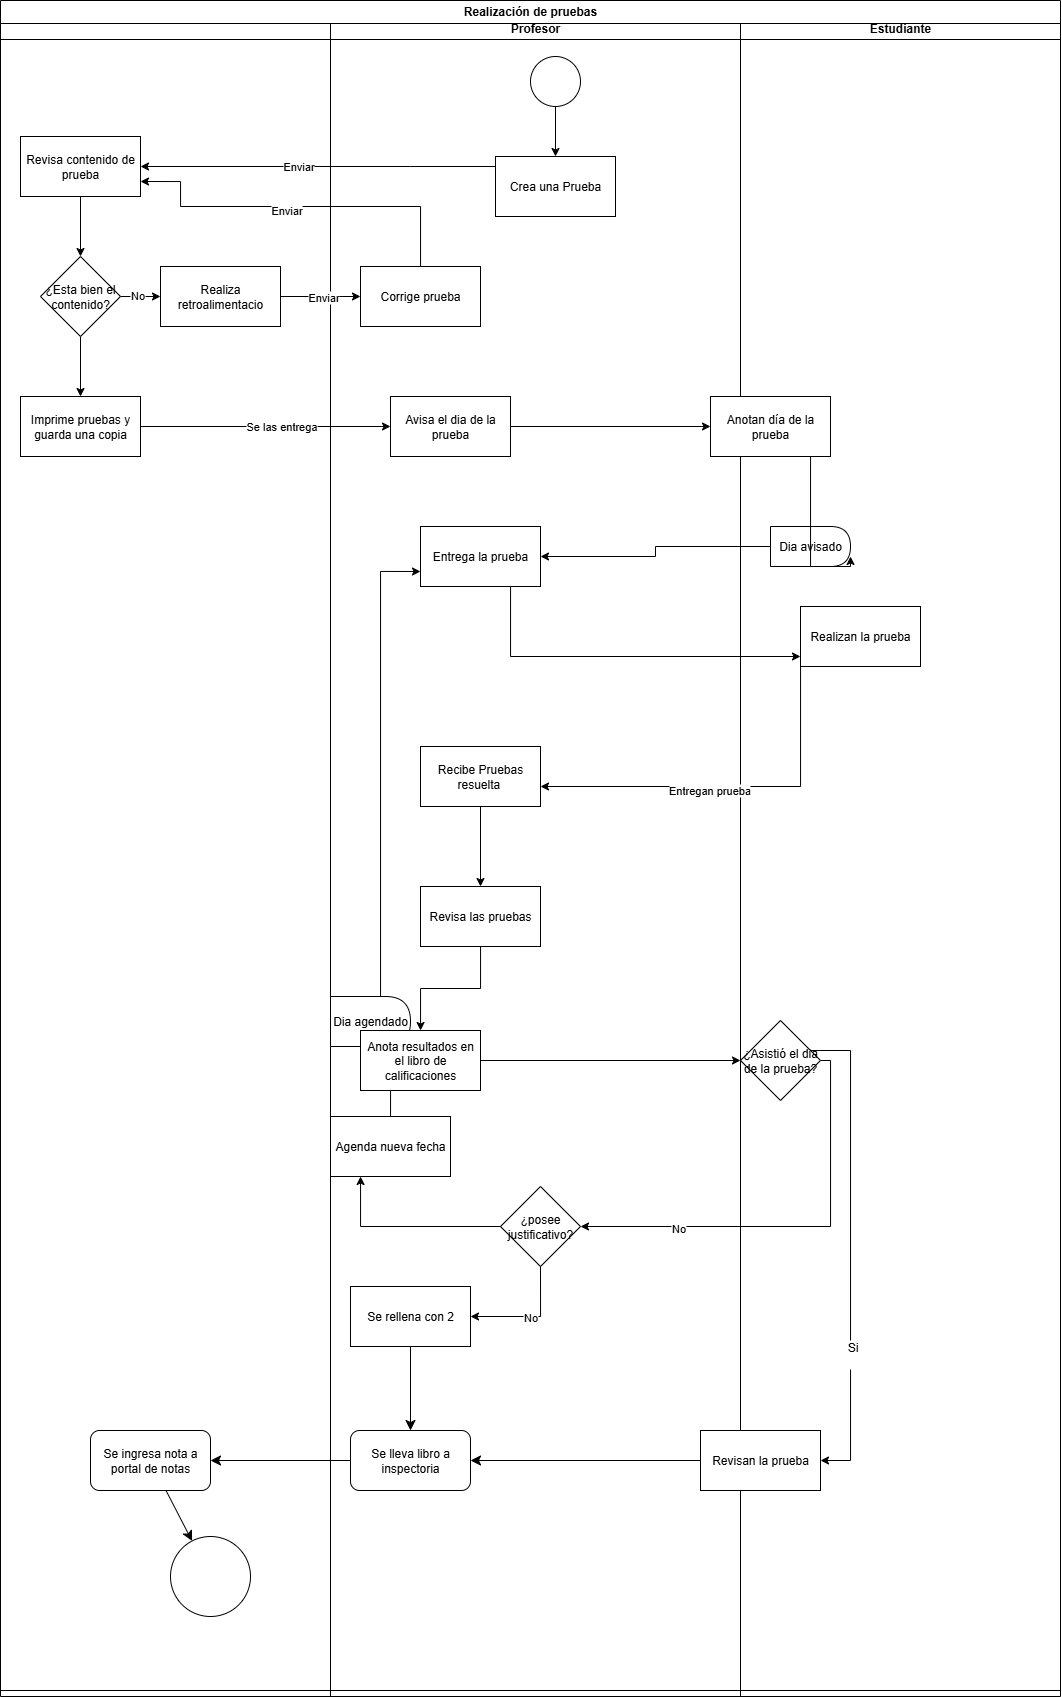

The diagram above was exported from draw.io. Its source (the exported page's mxGraphModel, read from the mxfile embedded in the PNG):
<mxGraphModel dx="1305" dy="622" grid="1" gridSize="10" guides="1" tooltips="1" connect="1" arrows="1" fold="1" page="1" pageScale="1" pageWidth="827" pageHeight="1169" math="0" shadow="0">
  <root>
    <mxCell id="0" />
    <mxCell id="1" parent="0" />
    <mxCell id="c2cFoBvyMKAz0s4h_yEZ-1" value="UTP" style="swimlane;whiteSpace=wrap;html=1;" parent="1" vertex="1">
      <mxGeometry x="110" y="80" width="740" height="1680" as="geometry" />
    </mxCell>
    <mxCell id="c2cFoBvyMKAz0s4h_yEZ-12" style="edgeStyle=orthogonalEdgeStyle;rounded=0;orthogonalLoop=1;jettySize=auto;html=1;entryX=0.5;entryY=0;entryDx=0;entryDy=0;" parent="c2cFoBvyMKAz0s4h_yEZ-1" source="c2cFoBvyMKAz0s4h_yEZ-7" target="c2cFoBvyMKAz0s4h_yEZ-8" edge="1">
      <mxGeometry relative="1" as="geometry" />
    </mxCell>
    <mxCell id="c2cFoBvyMKAz0s4h_yEZ-7" value="Revisa contenido de prueba" style="rounded=0;whiteSpace=wrap;html=1;" parent="c2cFoBvyMKAz0s4h_yEZ-1" vertex="1">
      <mxGeometry x="20" y="120" width="120" height="60" as="geometry" />
    </mxCell>
    <mxCell id="c2cFoBvyMKAz0s4h_yEZ-13" style="edgeStyle=orthogonalEdgeStyle;rounded=0;orthogonalLoop=1;jettySize=auto;html=1;" parent="c2cFoBvyMKAz0s4h_yEZ-1" source="c2cFoBvyMKAz0s4h_yEZ-8" target="c2cFoBvyMKAz0s4h_yEZ-9" edge="1">
      <mxGeometry relative="1" as="geometry" />
    </mxCell>
    <mxCell id="c2cFoBvyMKAz0s4h_yEZ-19" value="No" style="edgeLabel;html=1;align=center;verticalAlign=middle;resizable=0;points=[];" parent="c2cFoBvyMKAz0s4h_yEZ-13" connectable="0" vertex="1">
      <mxGeometry x="-0.1711" y="2" relative="1" as="geometry">
        <mxPoint as="offset" />
      </mxGeometry>
    </mxCell>
    <mxCell id="c2cFoBvyMKAz0s4h_yEZ-24" value="" style="edgeStyle=orthogonalEdgeStyle;rounded=0;orthogonalLoop=1;jettySize=auto;html=1;" parent="c2cFoBvyMKAz0s4h_yEZ-1" source="c2cFoBvyMKAz0s4h_yEZ-8" target="c2cFoBvyMKAz0s4h_yEZ-23" edge="1">
      <mxGeometry relative="1" as="geometry" />
    </mxCell>
    <mxCell id="c2cFoBvyMKAz0s4h_yEZ-8" value="¿Esta bien el contenido?" style="rhombus;whiteSpace=wrap;html=1;" parent="c2cFoBvyMKAz0s4h_yEZ-1" vertex="1">
      <mxGeometry x="40" y="240" width="80" height="80" as="geometry" />
    </mxCell>
    <mxCell id="c2cFoBvyMKAz0s4h_yEZ-9" value="Realiza retroalimentacio" style="rounded=0;whiteSpace=wrap;html=1;" parent="c2cFoBvyMKAz0s4h_yEZ-1" vertex="1">
      <mxGeometry x="160" y="250" width="120" height="60" as="geometry" />
    </mxCell>
    <mxCell id="c2cFoBvyMKAz0s4h_yEZ-23" value="Imprime pruebas y guarda una copia" style="whiteSpace=wrap;html=1;" parent="c2cFoBvyMKAz0s4h_yEZ-1" vertex="1">
      <mxGeometry x="20" y="380" width="120" height="60" as="geometry" />
    </mxCell>
    <mxCell id="c2cFoBvyMKAz0s4h_yEZ-2" value="Profesor" style="swimlane;whiteSpace=wrap;html=1;startSize=23;" parent="c2cFoBvyMKAz0s4h_yEZ-1" vertex="1">
      <mxGeometry x="330" width="410" height="1680" as="geometry" />
    </mxCell>
    <mxCell id="c2cFoBvyMKAz0s4h_yEZ-6" style="edgeStyle=orthogonalEdgeStyle;rounded=0;orthogonalLoop=1;jettySize=auto;html=1;" parent="c2cFoBvyMKAz0s4h_yEZ-2" source="c2cFoBvyMKAz0s4h_yEZ-4" target="c2cFoBvyMKAz0s4h_yEZ-5" edge="1">
      <mxGeometry relative="1" as="geometry" />
    </mxCell>
    <mxCell id="c2cFoBvyMKAz0s4h_yEZ-4" value="" style="ellipse;whiteSpace=wrap;html=1;aspect=fixed;" parent="c2cFoBvyMKAz0s4h_yEZ-2" vertex="1">
      <mxGeometry x="200" y="40" width="50" height="50" as="geometry" />
    </mxCell>
    <mxCell id="c2cFoBvyMKAz0s4h_yEZ-5" value="Crea una Prueba" style="rounded=0;whiteSpace=wrap;html=1;" parent="c2cFoBvyMKAz0s4h_yEZ-2" vertex="1">
      <mxGeometry x="165" y="140" width="120" height="60" as="geometry" />
    </mxCell>
    <mxCell id="c2cFoBvyMKAz0s4h_yEZ-10" value="Corrige prueba" style="rounded=0;whiteSpace=wrap;html=1;" parent="c2cFoBvyMKAz0s4h_yEZ-2" vertex="1">
      <mxGeometry x="30" y="250" width="120" height="60" as="geometry" />
    </mxCell>
    <mxCell id="c2cFoBvyMKAz0s4h_yEZ-25" value="Avisa el dia de la prueba" style="whiteSpace=wrap;html=1;" parent="c2cFoBvyMKAz0s4h_yEZ-2" vertex="1">
      <mxGeometry x="60" y="380" width="120" height="60" as="geometry" />
    </mxCell>
    <mxCell id="c2cFoBvyMKAz0s4h_yEZ-38" value="Entrega la prueba" style="rounded=0;whiteSpace=wrap;html=1;" parent="c2cFoBvyMKAz0s4h_yEZ-2" vertex="1">
      <mxGeometry x="90" y="510" width="120" height="60" as="geometry" />
    </mxCell>
    <mxCell id="c2cFoBvyMKAz0s4h_yEZ-49" value="" style="edgeStyle=orthogonalEdgeStyle;rounded=0;orthogonalLoop=1;jettySize=auto;html=1;" parent="c2cFoBvyMKAz0s4h_yEZ-2" source="c2cFoBvyMKAz0s4h_yEZ-41" target="c2cFoBvyMKAz0s4h_yEZ-48" edge="1">
      <mxGeometry relative="1" as="geometry" />
    </mxCell>
    <mxCell id="c2cFoBvyMKAz0s4h_yEZ-41" value="Recibe Pruebas resuelta&amp;nbsp;" style="whiteSpace=wrap;html=1;rounded=0;" parent="c2cFoBvyMKAz0s4h_yEZ-2" vertex="1">
      <mxGeometry x="90" y="730" width="120" height="60" as="geometry" />
    </mxCell>
    <mxCell id="c2cFoBvyMKAz0s4h_yEZ-48" value="Revisa las pruebas" style="whiteSpace=wrap;html=1;rounded=0;" parent="c2cFoBvyMKAz0s4h_yEZ-2" vertex="1">
      <mxGeometry x="90" y="870" width="120" height="60" as="geometry" />
    </mxCell>
    <mxCell id="c2cFoBvyMKAz0s4h_yEZ-64" value="¿posee justificativo?" style="rhombus;whiteSpace=wrap;html=1;" parent="c2cFoBvyMKAz0s4h_yEZ-2" vertex="1">
      <mxGeometry x="170" y="1170" width="80" height="80" as="geometry" />
    </mxCell>
    <mxCell id="c2cFoBvyMKAz0s4h_yEZ-72" style="edgeStyle=orthogonalEdgeStyle;rounded=0;orthogonalLoop=1;jettySize=auto;html=1;entryX=0.5;entryY=1;entryDx=0;entryDy=0;" parent="c2cFoBvyMKAz0s4h_yEZ-2" source="c2cFoBvyMKAz0s4h_yEZ-70" target="c2cFoBvyMKAz0s4h_yEZ-71" edge="1">
      <mxGeometry relative="1" as="geometry">
        <mxPoint x="50" y="1049.9999999999998" as="targetPoint" />
      </mxGeometry>
    </mxCell>
    <mxCell id="c2cFoBvyMKAz0s4h_yEZ-70" value="Agenda nueva fecha" style="rounded=0;whiteSpace=wrap;html=1;" parent="c2cFoBvyMKAz0s4h_yEZ-2" vertex="1">
      <mxGeometry y="1099.9971602957585" width="120" height="60" as="geometry" />
    </mxCell>
    <mxCell id="c2cFoBvyMKAz0s4h_yEZ-69" style="edgeStyle=orthogonalEdgeStyle;rounded=0;orthogonalLoop=1;jettySize=auto;html=1;" parent="c2cFoBvyMKAz0s4h_yEZ-2" source="c2cFoBvyMKAz0s4h_yEZ-64" target="c2cFoBvyMKAz0s4h_yEZ-70" edge="1">
      <mxGeometry relative="1" as="geometry">
        <mxPoint x="40" y="978.8571602957586" as="targetPoint" />
        <Array as="points">
          <mxPoint x="30" y="1210" />
        </Array>
      </mxGeometry>
    </mxCell>
    <mxCell id="c2cFoBvyMKAz0s4h_yEZ-73" style="edgeStyle=orthogonalEdgeStyle;rounded=0;orthogonalLoop=1;jettySize=auto;html=1;entryX=0;entryY=0.75;entryDx=0;entryDy=0;" parent="c2cFoBvyMKAz0s4h_yEZ-2" source="c2cFoBvyMKAz0s4h_yEZ-71" target="c2cFoBvyMKAz0s4h_yEZ-38" edge="1">
      <mxGeometry relative="1" as="geometry">
        <Array as="points">
          <mxPoint x="50" y="555" />
        </Array>
      </mxGeometry>
    </mxCell>
    <mxCell id="c2cFoBvyMKAz0s4h_yEZ-71" value="Dia agendado" style="shape=delay;whiteSpace=wrap;html=1;" parent="c2cFoBvyMKAz0s4h_yEZ-2" vertex="1">
      <mxGeometry y="980" width="80" height="50" as="geometry" />
    </mxCell>
    <mxCell id="c2cFoBvyMKAz0s4h_yEZ-11" style="edgeStyle=orthogonalEdgeStyle;rounded=0;orthogonalLoop=1;jettySize=auto;html=1;entryX=1;entryY=0.5;entryDx=0;entryDy=0;" parent="c2cFoBvyMKAz0s4h_yEZ-1" source="c2cFoBvyMKAz0s4h_yEZ-5" target="c2cFoBvyMKAz0s4h_yEZ-7" edge="1">
      <mxGeometry relative="1" as="geometry">
        <Array as="points">
          <mxPoint x="410" y="150" />
          <mxPoint x="410" y="150" />
        </Array>
      </mxGeometry>
    </mxCell>
    <mxCell id="c2cFoBvyMKAz0s4h_yEZ-16" value="Enviar" style="edgeLabel;html=1;align=center;verticalAlign=middle;resizable=0;points=[];" parent="c2cFoBvyMKAz0s4h_yEZ-11" connectable="0" vertex="1">
      <mxGeometry x="0.1132" y="-1" relative="1" as="geometry">
        <mxPoint as="offset" />
      </mxGeometry>
    </mxCell>
    <mxCell id="c2cFoBvyMKAz0s4h_yEZ-14" style="edgeStyle=orthogonalEdgeStyle;rounded=0;orthogonalLoop=1;jettySize=auto;html=1;entryX=0;entryY=0.5;entryDx=0;entryDy=0;" parent="c2cFoBvyMKAz0s4h_yEZ-1" source="c2cFoBvyMKAz0s4h_yEZ-9" target="c2cFoBvyMKAz0s4h_yEZ-10" edge="1">
      <mxGeometry relative="1" as="geometry" />
    </mxCell>
    <mxCell id="c2cFoBvyMKAz0s4h_yEZ-20" value="Enviar" style="edgeLabel;html=1;align=center;verticalAlign=middle;resizable=0;points=[];" parent="c2cFoBvyMKAz0s4h_yEZ-14" connectable="0" vertex="1">
      <mxGeometry x="0.0468" relative="1" as="geometry">
        <mxPoint as="offset" />
      </mxGeometry>
    </mxCell>
    <mxCell id="c2cFoBvyMKAz0s4h_yEZ-15" style="edgeStyle=orthogonalEdgeStyle;rounded=0;orthogonalLoop=1;jettySize=auto;html=1;entryX=1;entryY=0.75;entryDx=0;entryDy=0;" parent="c2cFoBvyMKAz0s4h_yEZ-1" source="c2cFoBvyMKAz0s4h_yEZ-10" target="c2cFoBvyMKAz0s4h_yEZ-7" edge="1">
      <mxGeometry relative="1" as="geometry">
        <Array as="points">
          <mxPoint x="420" y="190" />
          <mxPoint x="180" y="190" />
          <mxPoint x="180" y="165" />
        </Array>
      </mxGeometry>
    </mxCell>
    <mxCell id="c2cFoBvyMKAz0s4h_yEZ-17" value="Enviar" style="edgeLabel;html=1;align=center;verticalAlign=middle;resizable=0;points=[];" parent="c2cFoBvyMKAz0s4h_yEZ-15" connectable="0" vertex="1">
      <mxGeometry x="0.0688" y="3" relative="1" as="geometry">
        <mxPoint as="offset" />
      </mxGeometry>
    </mxCell>
    <mxCell id="c2cFoBvyMKAz0s4h_yEZ-26" value="" style="edgeStyle=orthogonalEdgeStyle;rounded=0;orthogonalLoop=1;jettySize=auto;html=1;" parent="c2cFoBvyMKAz0s4h_yEZ-1" source="c2cFoBvyMKAz0s4h_yEZ-23" target="c2cFoBvyMKAz0s4h_yEZ-25" edge="1">
      <mxGeometry relative="1" as="geometry" />
    </mxCell>
    <mxCell id="c2cFoBvyMKAz0s4h_yEZ-27" value="Se las entrega" style="edgeLabel;html=1;align=center;verticalAlign=middle;resizable=0;points=[];" parent="c2cFoBvyMKAz0s4h_yEZ-26" connectable="0" vertex="1">
      <mxGeometry x="0.1202" y="1" relative="1" as="geometry">
        <mxPoint as="offset" />
      </mxGeometry>
    </mxCell>
    <mxCell id="c2cFoBvyMKAz0s4h_yEZ-3" value="Estudiante" style="swimlane;whiteSpace=wrap;html=1;" parent="1" vertex="1">
      <mxGeometry x="850" y="80" width="320" height="1680" as="geometry" />
    </mxCell>
    <mxCell id="c2cFoBvyMKAz0s4h_yEZ-33" value="Dia avisado" style="shape=delay;whiteSpace=wrap;html=1;" parent="c2cFoBvyMKAz0s4h_yEZ-3" vertex="1">
      <mxGeometry x="30" y="510" width="80" height="40" as="geometry" />
    </mxCell>
    <mxCell id="c2cFoBvyMKAz0s4h_yEZ-40" value="Realizan la prueba" style="rounded=0;whiteSpace=wrap;html=1;" parent="c2cFoBvyMKAz0s4h_yEZ-3" vertex="1">
      <mxGeometry x="60" y="590" width="120" height="60" as="geometry" />
    </mxCell>
    <mxCell id="c2cFoBvyMKAz0s4h_yEZ-32" value="" style="edgeStyle=orthogonalEdgeStyle;rounded=0;orthogonalLoop=1;jettySize=auto;html=1;entryX=1;entryY=0.75;entryDx=0;entryDy=0;" parent="1" source="c2cFoBvyMKAz0s4h_yEZ-30" target="c2cFoBvyMKAz0s4h_yEZ-33" edge="1">
      <mxGeometry relative="1" as="geometry">
        <mxPoint x="880" y="600" as="targetPoint" />
        <Array as="points">
          <mxPoint x="920" y="630" />
        </Array>
      </mxGeometry>
    </mxCell>
    <mxCell id="c2cFoBvyMKAz0s4h_yEZ-30" value="Anotan día de la prueba" style="rounded=0;whiteSpace=wrap;html=1;" parent="1" vertex="1">
      <mxGeometry x="820" y="460" width="120" height="60" as="geometry" />
    </mxCell>
    <mxCell id="c2cFoBvyMKAz0s4h_yEZ-29" style="edgeStyle=orthogonalEdgeStyle;rounded=0;orthogonalLoop=1;jettySize=auto;html=1;" parent="1" source="c2cFoBvyMKAz0s4h_yEZ-25" target="c2cFoBvyMKAz0s4h_yEZ-30" edge="1">
      <mxGeometry relative="1" as="geometry">
        <mxPoint x="880" y="490" as="targetPoint" />
      </mxGeometry>
    </mxCell>
    <mxCell id="c2cFoBvyMKAz0s4h_yEZ-35" value="" style="edgeStyle=orthogonalEdgeStyle;rounded=0;orthogonalLoop=1;jettySize=auto;html=1;" parent="1" source="c2cFoBvyMKAz0s4h_yEZ-33" target="c2cFoBvyMKAz0s4h_yEZ-38" edge="1">
      <mxGeometry relative="1" as="geometry">
        <mxPoint x="670" y="620" as="targetPoint" />
      </mxGeometry>
    </mxCell>
    <mxCell id="c2cFoBvyMKAz0s4h_yEZ-39" style="edgeStyle=orthogonalEdgeStyle;rounded=0;orthogonalLoop=1;jettySize=auto;html=1;" parent="1" source="c2cFoBvyMKAz0s4h_yEZ-38" target="c2cFoBvyMKAz0s4h_yEZ-40" edge="1">
      <mxGeometry relative="1" as="geometry">
        <mxPoint x="900" y="770" as="targetPoint" />
        <Array as="points">
          <mxPoint x="620" y="720" />
        </Array>
      </mxGeometry>
    </mxCell>
    <mxCell id="c2cFoBvyMKAz0s4h_yEZ-42" value="" style="edgeStyle=orthogonalEdgeStyle;rounded=0;orthogonalLoop=1;jettySize=auto;html=1;" parent="1" source="c2cFoBvyMKAz0s4h_yEZ-40" target="c2cFoBvyMKAz0s4h_yEZ-41" edge="1">
      <mxGeometry relative="1" as="geometry">
        <Array as="points">
          <mxPoint x="910" y="850" />
        </Array>
      </mxGeometry>
    </mxCell>
    <mxCell id="c2cFoBvyMKAz0s4h_yEZ-43" value="Entregan prueba" style="edgeLabel;html=1;align=center;verticalAlign=middle;resizable=0;points=[];" parent="c2cFoBvyMKAz0s4h_yEZ-42" connectable="0" vertex="1">
      <mxGeometry x="0.1131" y="3" relative="1" as="geometry">
        <mxPoint as="offset" />
      </mxGeometry>
    </mxCell>
    <mxCell id="c2cFoBvyMKAz0s4h_yEZ-67" style="edgeStyle=orthogonalEdgeStyle;rounded=0;orthogonalLoop=1;jettySize=auto;html=1;entryX=1;entryY=0.5;entryDx=0;entryDy=0;" parent="1" source="c2cFoBvyMKAz0s4h_yEZ-47" target="c2cFoBvyMKAz0s4h_yEZ-64" edge="1">
      <mxGeometry relative="1" as="geometry">
        <Array as="points">
          <mxPoint x="940" y="1290" />
        </Array>
      </mxGeometry>
    </mxCell>
    <mxCell id="c2cFoBvyMKAz0s4h_yEZ-68" value="No" style="edgeLabel;html=1;align=center;verticalAlign=middle;resizable=0;points=[];" parent="c2cFoBvyMKAz0s4h_yEZ-67" connectable="0" vertex="1">
      <mxGeometry x="0.5395" y="1" relative="1" as="geometry">
        <mxPoint as="offset" />
      </mxGeometry>
    </mxCell>
    <mxCell id="c2cFoBvyMKAz0s4h_yEZ-74" value="Realización de pruebas" style="swimlane;whiteSpace=wrap;html=1;" parent="1" vertex="1">
      <mxGeometry x="110" y="64" width="1060" height="1690" as="geometry" />
    </mxCell>
    <mxCell id="HC7MLRja-gQaGoEwwS9u-3" value="" style="edgeStyle=none;curved=1;rounded=0;orthogonalLoop=1;jettySize=auto;html=1;fontSize=12;startSize=8;endSize=8;" edge="1" parent="c2cFoBvyMKAz0s4h_yEZ-74" source="c2cFoBvyMKAz0s4h_yEZ-52" target="HC7MLRja-gQaGoEwwS9u-2">
      <mxGeometry relative="1" as="geometry" />
    </mxCell>
    <mxCell id="c2cFoBvyMKAz0s4h_yEZ-52" value="Revisan la prueba" style="whiteSpace=wrap;html=1;" parent="c2cFoBvyMKAz0s4h_yEZ-74" vertex="1">
      <mxGeometry x="700" y="1430" width="120" height="60" as="geometry" />
    </mxCell>
    <mxCell id="HC7MLRja-gQaGoEwwS9u-5" value="" style="edgeStyle=none;curved=1;rounded=0;orthogonalLoop=1;jettySize=auto;html=1;fontSize=12;startSize=8;endSize=8;" edge="1" parent="c2cFoBvyMKAz0s4h_yEZ-74" source="HC7MLRja-gQaGoEwwS9u-2" target="HC7MLRja-gQaGoEwwS9u-4">
      <mxGeometry relative="1" as="geometry" />
    </mxCell>
    <mxCell id="HC7MLRja-gQaGoEwwS9u-2" value="Se lleva libro a inspectoria" style="rounded=1;whiteSpace=wrap;html=1;" vertex="1" parent="c2cFoBvyMKAz0s4h_yEZ-74">
      <mxGeometry x="350" y="1430" width="120" height="60" as="geometry" />
    </mxCell>
    <mxCell id="HC7MLRja-gQaGoEwwS9u-4" value="Se ingresa nota a portal de notas" style="whiteSpace=wrap;html=1;rounded=1;" vertex="1" parent="c2cFoBvyMKAz0s4h_yEZ-74">
      <mxGeometry x="90" y="1430" width="120" height="60" as="geometry" />
    </mxCell>
    <mxCell id="c2cFoBvyMKAz0s4h_yEZ-47" value="¿Asistió el dia de la prueba?" style="rhombus;whiteSpace=wrap;html=1;" parent="c2cFoBvyMKAz0s4h_yEZ-74" vertex="1">
      <mxGeometry x="740" y="1020" width="80" height="80" as="geometry" />
    </mxCell>
    <mxCell id="c2cFoBvyMKAz0s4h_yEZ-60" style="edgeStyle=orthogonalEdgeStyle;rounded=0;orthogonalLoop=1;jettySize=auto;html=1;entryX=1;entryY=0.5;entryDx=0;entryDy=0;" parent="c2cFoBvyMKAz0s4h_yEZ-74" source="c2cFoBvyMKAz0s4h_yEZ-47" target="c2cFoBvyMKAz0s4h_yEZ-52" edge="1">
      <mxGeometry relative="1" as="geometry">
        <mxPoint x="680" y="1400" as="targetPoint" />
        <Array as="points">
          <mxPoint x="850" y="1050" />
          <mxPoint x="850" y="1460" />
        </Array>
      </mxGeometry>
    </mxCell>
    <mxCell id="AT1mIrezR9yq-Xm9Rats-8" value="Si&lt;div&gt;&lt;br&gt;&lt;/div&gt;" style="edgeLabel;html=1;align=center;verticalAlign=middle;resizable=0;points=[];fontSize=12;" vertex="1" connectable="0" parent="c2cFoBvyMKAz0s4h_yEZ-60">
      <mxGeometry x="0.4279" y="1" relative="1" as="geometry">
        <mxPoint as="offset" />
      </mxGeometry>
    </mxCell>
    <mxCell id="HC7MLRja-gQaGoEwwS9u-6" value="Se rellena con 2" style="rounded=0;whiteSpace=wrap;html=1;" vertex="1" parent="c2cFoBvyMKAz0s4h_yEZ-74">
      <mxGeometry x="350" y="1286" width="120" height="60" as="geometry" />
    </mxCell>
    <mxCell id="HC7MLRja-gQaGoEwwS9u-7" style="edgeStyle=none;curved=1;rounded=0;orthogonalLoop=1;jettySize=auto;html=1;fontSize=12;startSize=8;endSize=8;" edge="1" parent="c2cFoBvyMKAz0s4h_yEZ-74" source="HC7MLRja-gQaGoEwwS9u-6" target="HC7MLRja-gQaGoEwwS9u-2">
      <mxGeometry relative="1" as="geometry" />
    </mxCell>
    <mxCell id="c2cFoBvyMKAz0s4h_yEZ-55" value="Anota resultados en el libro de calificaciones" style="whiteSpace=wrap;html=1;rounded=0;" parent="c2cFoBvyMKAz0s4h_yEZ-74" vertex="1">
      <mxGeometry x="360" y="1030" width="120" height="60" as="geometry" />
    </mxCell>
    <mxCell id="c2cFoBvyMKAz0s4h_yEZ-58" style="edgeStyle=orthogonalEdgeStyle;rounded=0;orthogonalLoop=1;jettySize=auto;html=1;entryX=0;entryY=0.5;entryDx=0;entryDy=0;" parent="c2cFoBvyMKAz0s4h_yEZ-74" source="c2cFoBvyMKAz0s4h_yEZ-55" target="c2cFoBvyMKAz0s4h_yEZ-47" edge="1">
      <mxGeometry relative="1" as="geometry" />
    </mxCell>
    <mxCell id="c2cFoBvyMKAz0s4h_yEZ-65" style="edgeStyle=orthogonalEdgeStyle;rounded=0;orthogonalLoop=1;jettySize=auto;html=1;exitX=0.5;exitY=1;exitDx=0;exitDy=0;" parent="1" source="c2cFoBvyMKAz0s4h_yEZ-64" target="HC7MLRja-gQaGoEwwS9u-6" edge="1">
      <mxGeometry relative="1" as="geometry">
        <Array as="points">
          <mxPoint x="650" y="1380" />
        </Array>
        <mxPoint x="530" y="1380" as="targetPoint" />
      </mxGeometry>
    </mxCell>
    <mxCell id="c2cFoBvyMKAz0s4h_yEZ-66" value="No" style="edgeLabel;html=1;align=center;verticalAlign=middle;resizable=0;points=[];" parent="c2cFoBvyMKAz0s4h_yEZ-65" connectable="0" vertex="1">
      <mxGeometry x="0.0214" y="-1" relative="1" as="geometry">
        <mxPoint y="1" as="offset" />
      </mxGeometry>
    </mxCell>
    <mxCell id="HC7MLRja-gQaGoEwwS9u-10" value="" style="ellipse;whiteSpace=wrap;html=1;aspect=fixed;" vertex="1" parent="1">
      <mxGeometry x="280" y="1600" width="80" height="80" as="geometry" />
    </mxCell>
    <mxCell id="HC7MLRja-gQaGoEwwS9u-9" value="" style="edgeStyle=none;curved=1;rounded=0;orthogonalLoop=1;jettySize=auto;html=1;fontSize=12;startSize=8;endSize=8;" edge="1" parent="1" source="HC7MLRja-gQaGoEwwS9u-4" target="HC7MLRja-gQaGoEwwS9u-10">
      <mxGeometry relative="1" as="geometry">
        <mxPoint x="320" y="1640" as="targetPoint" />
      </mxGeometry>
    </mxCell>
    <mxCell id="c2cFoBvyMKAz0s4h_yEZ-56" value="" style="edgeStyle=orthogonalEdgeStyle;rounded=0;orthogonalLoop=1;jettySize=auto;html=1;" parent="1" source="c2cFoBvyMKAz0s4h_yEZ-48" target="c2cFoBvyMKAz0s4h_yEZ-55" edge="1">
      <mxGeometry relative="1" as="geometry" />
    </mxCell>
  </root>
</mxGraphModel>